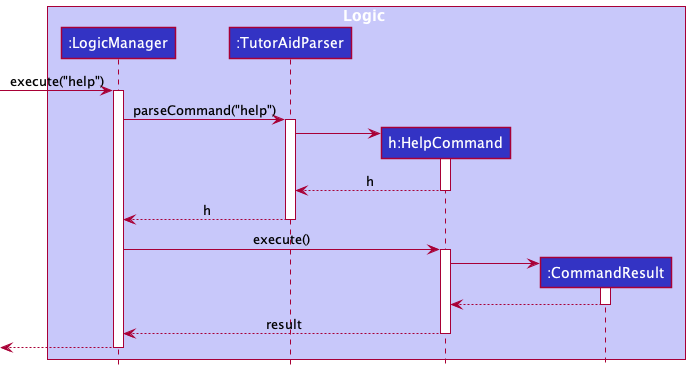

The diagram above was rendered by PlantUML. Its source (embedded in the PNG):
@startuml
!include style.puml

box Logic LOGIC_COLOR_T1
participant ":LogicManager" as LogicManager LOGIC_COLOR
participant ":TutorAidParser" as TutorAidParser LOGIC_COLOR
participant "h:HelpCommand" as HelpCommand LOGIC_COLOR
participant ":CommandResult" as CommandResult LOGIC_COLOR
end box

[-> LogicManager : execute("help")
activate LogicManager

LogicManager -> TutorAidParser : parseCommand("help")
activate TutorAidParser

create HelpCommand
TutorAidParser -> HelpCommand
activate HelpCommand

HelpCommand --> TutorAidParser: h
deactivate HelpCommand

TutorAidParser --> LogicManager: h
deactivate TutorAidParser

LogicManager -> HelpCommand: execute()
activate HelpCommand

create CommandResult
HelpCommand -> CommandResult
activate CommandResult

CommandResult --> HelpCommand
deactivate CommandResult

HelpCommand --> LogicManager: result
deactivate HelpCommand

[<--LogicManager
deactivate LogicManager
@enduml